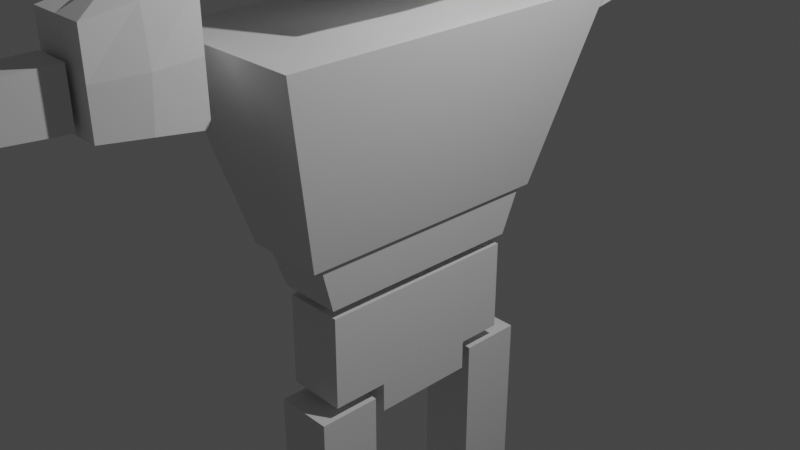 # Source: Character._RIGING_V3.blend  (saved by Blender 2.92.15; exported with 4.5.12 LTS)
import bpy
from mathutils import Matrix  # noqa: F401  (used for matrix-valued properties, if any)

bpy.ops.wm.read_factory_settings(use_empty=True)
scene = bpy.context.scene
scene.name = 'Scene'

# ---- collections
col_collection = bpy.data.collections.new('Collection'); scene.collection.children.link(col_collection)

# ---- materials (node trees are filled in below, after node groups)
mat_material = bpy.data.materials.new('Material')
mat_material.alpha_threshold = 0.0
mat_material.use_transparent_shadow = False
mat_material.line_color = (0.0, 0.0, 0.0, 1.0)

# ---- material node trees
mat_material.use_nodes = True; mat_material.node_tree.nodes.clear()
_N = mat_material.node_tree.nodes; _L = mat_material.node_tree.links
n0 = _N.new('ShaderNodeOutputMaterial'); n0.name = 'Material Output'; n0.location = (300, 300)
n1 = _N.new('ShaderNodeBsdfPrincipled'); n1.name = 'Principled BSDF'; n1.location = (10, 300)
n1.distribution = 'GGX'
n1.subsurface_method = 'BURLEY'
n1.inputs[2].default_value = 0.4
n1.inputs[3].default_value = 1.45
n1.inputs[27].default_value = (0.0, 0.0, 0.0, 1.0)
n1.inputs[28].default_value = 1.0
_L.new(n1.outputs[0], n0.inputs[0])
n0.is_active_output = True

# ---- world
world_world = bpy.data.worlds.new('World'); scene.world = world_world
world_world.use_nodes = True; world_world.node_tree.nodes.clear()
_N = world_world.node_tree.nodes; _L = world_world.node_tree.links
n0 = _N.new('ShaderNodeOutputWorld'); n0.name = 'World Output'; n0.location = (300, 300)
n1 = _N.new('ShaderNodeBackground'); n1.name = 'Background'; n1.location = (10, 300)
n1.inputs[0].default_value = (0.05088, 0.05088, 0.05088, 1.0)
_L.new(n1.outputs[0], n0.inputs[0])
n0.is_active_output = True
world_world.color = (0.05088, 0.05088, 0.05088)
world_world.use_sun_shadow = False
world_world.sun_shadow_jitter_overblur = 0.0

# ---- cameras
cam_camera = bpy.data.cameras.new('Camera')
cam_camera.clip_end = 100.0
cam_camera.ortho_scale = 7.314

# ---- lights
light_light = bpy.data.lights.new('Light', 'POINT')
light_light.transmission_factor = 0.0
light_light.energy = 1000.0
light_light.shadow_soft_size = 0.1
light_light.shadow_maximum_resolution = 0.006
light_light.use_absolute_resolution = True

# ---- meshes
me_cube = bpy.data.meshes.new('Cube')
me_cube.from_pydata([(0.7894, 0.9606, 0.7932), (1.35, 0.994, -0.8612), (-0.7894, 0.9606, 0.7932), (-1.35, 1.35, -1.0), (0.7894, 0.8489, 0.2068), (-0.7894, 0.8489, 0.2068), (-1.0, 1.0, 1.0), (1.0, 0.7183, 0.7106), (1.283, 0.9537, 0.0), (-1.283, 1.039, -0.1748), (-0.5552, 1.054, 0.6655), (0.5552, 1.054, 0.6655), (0.5552, 0.9824, 0.2913), (-0.5552, 0.9824, 0.2913), (-0.6982, 1.067, 0.7377), (0.6982, 1.067, 0.7377), (0.6982, 0.9686, 0.2191), (-0.6982, 0.9686, 0.2191), (-0.1092, 1.209, 0.5511), (0.1092, 1.209, 0.5511), (0.1069, 1.215, 0.5023), (-0.1069, 1.215, 0.5023), (-0.2123, 1.204, 0.5973), (0.2123, 1.204, 0.5973), (0.2022, 1.221, 0.456), (-0.2022, 1.221, 0.456), (-0.03564, 1.424, 0.5603), (0.03564, 1.424, 0.5603), (0.03487, 1.425, 0.5443), (-0.03487, 1.425, 0.5443), (0.7894, -0.9606, 0.7932), (1.35, -0.994, -0.8612), (-0.7894, -0.9606, 0.7932), (-1.35, -1.35, -1.0), (0.7894, -0.8489, 0.2068), (-0.7894, -0.8489, 0.2068), (-1.0, -1.0, 1.0), (1.0, -0.7183, 0.7106), (1.283, -0.9537, 0.0), (-1.283, -1.039, -0.1748), (-0.5552, -1.054, 0.6655), (0.5552, -1.054, 0.6655), (0.5552, -0.9824, 0.2913), (-0.5552, -0.9824, 0.2913), (-0.6982, -1.067, 0.7377), (0.6982, -1.067, 0.7377), (0.6982, -0.9686, 0.2191), (-0.6982, -0.9686, 0.2191), (-0.1092, -1.209, 0.5511), (0.1092, -1.209, 0.5511), (0.1069, -1.215, 0.5023), (-0.1069, -1.215, 0.5023), (-0.2123, -1.204, 0.5973), (0.2123, -1.204, 0.5973), (0.2022, -1.221, 0.456), (-0.2022, -1.221, 0.456), (-0.03564, -1.424, 0.5603), (0.03564, -1.424, 0.5603), (0.03487, -1.425, 0.5443), (-0.03487, -1.425, 0.5443), (-1.0, 0.0, -1.0), (1.0, 0.0, 0.8774), (-1.0, 0.0, 0.8936), (1.159, 0.0, -1.0), (1.163, 0.0, -0.3828), (-1.297, 0.0, 0.03407)], [], [(65, 62, 6, 9), (4, 5, 17, 16), (3, 9, 8, 1), (60, 65, 9, 3), (0, 2, 6, 7), (4, 0, 7, 8), (2, 5, 9, 6), (5, 4, 8, 9), (13, 10, 22, 25), (0, 4, 16, 15), (5, 2, 14, 17), (2, 0, 15, 14), (11, 10, 14, 15), (12, 11, 15, 16), (10, 13, 17, 14), (13, 12, 16, 17), (21, 18, 26, 29), (10, 11, 23, 22), (12, 13, 25, 24), (11, 12, 24, 23), (19, 18, 22, 23), (20, 19, 23, 24), (18, 21, 25, 22), (21, 20, 24, 25), (29, 26, 27, 28), (18, 19, 27, 26), (20, 21, 29, 28), (19, 20, 28, 27), (1, 8, 64, 63), (8, 7, 61, 64), (3, 1, 63, 60), (7, 6, 62, 61), (65, 39, 36, 62), (34, 46, 47, 35), (33, 31, 38, 39), (60, 33, 39, 65), (30, 37, 36, 32), (34, 38, 37, 30), (32, 36, 39, 35), (35, 39, 38, 34), (43, 55, 52, 40), (30, 45, 46, 34), (35, 47, 44, 32), (32, 44, 45, 30), (41, 45, 44, 40), (42, 46, 45, 41), (40, 44, 47, 43), (43, 47, 46, 42), (51, 59, 56, 48), (40, 52, 53, 41), (42, 54, 55, 43), (41, 53, 54, 42), (49, 53, 52, 48), (50, 54, 53, 49), (48, 52, 55, 51), (51, 55, 54, 50), (59, 58, 57, 56), (48, 56, 57, 49), (50, 58, 59, 51), (49, 57, 58, 50), (31, 63, 64, 38), (38, 64, 61, 37), (33, 60, 63, 31), (37, 61, 62, 36)])
_uv = me_cube.uv_layers.new(name='UVMap')
_uv.uv.foreach_set('vector', [0.5, 0.125, 0.625, 0.125, 0.625, 0.25, 0.5, 0.25, 0.5259, 0.4737, 0.5259, 0.2763, 0.5259, 0.2763, 0.5259, 0.4737, 0.375, 0.25, 0.5, 0.25, 0.5, 0.5, 0.375, 0.5, 0.375, 0.125, 0.5, 0.125, 0.5, 0.25, 0.375, 0.25, 0.5991, 0.4737, 0.5991, 0.2763, 0.625, 0.25, 0.625, 0.5, 0.5259, 0.4737, 0.5991, 0.4737, 0.625, 0.5, 0.5, 0.5, 0.5991, 0.2763, 0.5259, 0.2763, 0.5, 0.25, 0.625, 0.25, 0.5259, 0.2763, 0.5259, 0.4737, 0.5, 0.5, 0.5, 0.25, 0.5361, 0.2867, 0.5889, 0.2867, 0.5889, 0.2867, 0.5361, 0.2867, 0.5991, 0.4737, 0.5259, 0.4737, 0.5259, 0.4737, 0.5991, 0.4737, 0.5259, 0.2763, 0.5991, 0.2763, 0.5991, 0.2763, 0.5259, 0.2763, 0.5991, 0.2763, 0.5991, 0.4737, 0.5991, 0.4737, 0.5991, 0.2763, 0.5889, 0.4633, 0.5889, 0.2867, 0.5991, 0.2763, 0.5991, 0.4737, 0.5361, 0.4633, 0.5889, 0.4633, 0.5991, 0.4737, 0.5259, 0.4737, 0.5889, 0.2867, 0.5361, 0.2867, 0.5259, 0.2763, 0.5991, 0.2763, 0.5361, 0.2867, 0.5361, 0.4633, 0.5259, 0.4737, 0.5259, 0.2763, 0.5534, 0.3067, 0.5716, 0.3065, 0.5716, 0.3065, 0.5534, 0.3067, 0.5889, 0.2867, 0.5889, 0.4633, 0.5889, 0.4633, 0.5889, 0.2867, 0.5361, 0.4633, 0.5361, 0.2867, 0.5361, 0.2867, 0.5361, 0.4633, 0.5889, 0.4633, 0.5361, 0.4633, 0.5361, 0.4633, 0.5889, 0.4633, 0.5716, 0.4435, 0.5716, 0.3065, 0.5889, 0.2867, 0.5889, 0.4633, 0.5534, 0.4433, 0.5716, 0.4435, 0.5889, 0.4633, 0.5361, 0.4633, 0.5716, 0.3065, 0.5534, 0.3067, 0.5361, 0.2867, 0.5889, 0.2867, 0.5534, 0.3067, 0.5534, 0.4433, 0.5361, 0.4633, 0.5361, 0.2867, 0.5534, 0.3067, 0.5716, 0.3065, 0.5716, 0.4435, 0.5534, 0.4433, 0.5716, 0.3065, 0.5716, 0.4435, 0.5716, 0.4435, 0.5716, 0.3065, 0.5534, 0.4433, 0.5534, 0.3067, 0.5534, 0.3067, 0.5534, 0.4433, 0.5716, 0.4435, 0.5534, 0.4433, 0.5534, 0.4433, 0.5716, 0.4435, 0.375, 0.5, 0.5, 0.5, 0.5, 0.625, 0.375, 0.625, 0.5, 0.5, 0.625, 0.5, 0.625, 0.625, 0.5, 0.625, 0.125, 0.5, 0.375, 0.5, 0.375, 0.625, 0.125, 0.625, 0.625, 0.5, 0.875, 0.5, 0.875, 0.625, 0.625, 0.625, 0.5, 0.125, 0.5, 0.25, 0.625, 0.25, 0.625, 0.125, 0.5259, 0.4737, 0.5259, 0.4737, 0.5259, 0.2763, 0.5259, 0.2763, 0.375, 0.25, 0.375, 0.5, 0.5, 0.5, 0.5, 0.25, 0.375, 0.125, 0.375, 0.25, 0.5, 0.25, 0.5, 0.125, 0.5991, 0.4737, 0.625, 0.5, 0.625, 0.25, 0.5991, 0.2763, 0.5259, 0.4737, 0.5, 0.5, 0.625, 0.5, 0.5991, 0.4737, 0.5991, 0.2763, 0.625, 0.25, 0.5, 0.25, 0.5259, 0.2763, 0.5259, 0.2763, 0.5, 0.25, 0.5, 0.5, 0.5259, 0.4737, 0.5361, 0.2867, 0.5361, 0.2867, 0.5889, 0.2867, 0.5889, 0.2867, 0.5991, 0.4737, 0.5991, 0.4737, 0.5259, 0.4737, 0.5259, 0.4737, 0.5259, 0.2763, 0.5259, 0.2763, 0.5991, 0.2763, 0.5991, 0.2763, 0.5991, 0.2763, 0.5991, 0.2763, 0.5991, 0.4737, 0.5991, 0.4737, 0.5889, 0.4633, 0.5991, 0.4737, 0.5991, 0.2763, 0.5889, 0.2867, 0.5361, 0.4633, 0.5259, 0.4737, 0.5991, 0.4737, 0.5889, 0.4633, 0.5889, 0.2867, 0.5991, 0.2763, 0.5259, 0.2763, 0.5361, 0.2867, 0.5361, 0.2867, 0.5259, 0.2763, 0.5259, 0.4737, 0.5361, 0.4633, 0.5534, 0.3067, 0.5534, 0.3067, 0.5716, 0.3065, 0.5716, 0.3065, 0.5889, 0.2867, 0.5889, 0.2867, 0.5889, 0.4633, 0.5889, 0.4633, 0.5361, 0.4633, 0.5361, 0.4633, 0.5361, 0.2867, 0.5361, 0.2867, 0.5889, 0.4633, 0.5889, 0.4633, 0.5361, 0.4633, 0.5361, 0.4633, 0.5716, 0.4435, 0.5889, 0.4633, 0.5889, 0.2867, 0.5716, 0.3065, 0.5534, 0.4433, 0.5361, 0.4633, 0.5889, 0.4633, 0.5716, 0.4435, 0.5716, 0.3065, 0.5889, 0.2867, 0.5361, 0.2867, 0.5534, 0.3067, 0.5534, 0.3067, 0.5361, 0.2867, 0.5361, 0.4633, 0.5534, 0.4433, 0.5534, 0.3067, 0.5534, 0.4433, 0.5716, 0.4435, 0.5716, 0.3065, 0.5716, 0.3065, 0.5716, 0.3065, 0.5716, 0.4435, 0.5716, 0.4435, 0.5534, 0.4433, 0.5534, 0.4433, 0.5534, 0.3067, 0.5534, 0.3067, 0.5716, 0.4435, 0.5716, 0.4435, 0.5534, 0.4433, 0.5534, 0.4433, 0.375, 0.5, 0.375, 0.625, 0.5, 0.625, 0.5, 0.5, 0.5, 0.5, 0.5, 0.625, 0.625, 0.625, 0.625, 0.5, 0.125, 0.5, 0.125, 0.625, 0.375, 0.625, 0.375, 0.5, 0.625, 0.5, 0.625, 0.625, 0.875, 0.625, 0.875, 0.5])
me_cube.materials.append(mat_material)
me_cube.use_remesh_preserve_volume = False
me_cube.use_remesh_preserve_attributes = False
me_cube.use_mirror_vertex_groups = False
me_cube.update()
me_cube_001 = bpy.data.meshes.new('Cube.001')
me_cube_001.from_pydata([(1.455, 1.0, 1.0), (0.6754, 0.6754, -0.3426), (1.455, -1.0, 1.0), (0.6754, -0.6754, -0.3426), (-1.6, 1.0, 1.0), (-0.6754, 0.6754, -0.3426), (-1.6, -1.0, 1.0), (-0.6754, -0.6754, -0.3426), (-0.7309, 0.7309, -0.3426), (-0.7309, -0.7309, -0.3426), (0.7309, 0.7309, -0.3426), (0.7309, -0.7309, -0.3426), (-0.5933, 0.5933, -0.6781), (-0.5933, -0.5933, -0.6781), (0.5933, 0.5933, -0.6781), (0.5933, -0.5933, -0.6781)], [], [(0, 4, 6, 2), (11, 2, 6, 9), (9, 6, 4, 8), (3, 7, 13, 15), (10, 0, 2, 11), (8, 4, 0, 10), (5, 7, 9, 8), (1, 5, 8, 10), (7, 3, 11, 9), (3, 1, 10, 11), (12, 14, 15, 13), (7, 5, 12, 13), (1, 3, 15, 14), (5, 1, 14, 12)])
_uv = me_cube_001.uv_layers.new(name='UVMap')
_uv.uv.foreach_set('vector', [0.625, 0.5, 0.875, 0.5, 0.875, 0.75, 0.625, 0.75, 0.375, 0.75, 0.625, 0.75, 0.625, 1.0, 0.375, 1.0, 0.375, 0.0, 0.625, 0.0, 0.625, 0.25, 0.375, 0.25, 0.3655, 0.7405, 0.1345, 0.7405, 0.1345, 0.7405, 0.3655, 0.7405, 0.375, 0.5, 0.625, 0.5, 0.625, 0.75, 0.375, 0.75, 0.375, 0.25, 0.625, 0.25, 0.625, 0.5, 0.375, 0.5, 0.1345, 0.5095, 0.1345, 0.7405, 0.125, 0.75, 0.125, 0.5, 0.3655, 0.5095, 0.1345, 0.5095, 0.125, 0.5, 0.375, 0.5, 0.1345, 0.7405, 0.3655, 0.7405, 0.375, 0.75, 0.125, 0.75, 0.3655, 0.7405, 0.3655, 0.5095, 0.375, 0.5, 0.375, 0.75, 0.1345, 0.5095, 0.3655, 0.5095, 0.3655, 0.7405, 0.1345, 0.7405, 0.1345, 0.7405, 0.1345, 0.5095, 0.1345, 0.5095, 0.1345, 0.7405, 0.3655, 0.5095, 0.3655, 0.7405, 0.3655, 0.7405, 0.3655, 0.5095, 0.1345, 0.5095, 0.3655, 0.5095, 0.3655, 0.5095, 0.1345, 0.5095])
me_cube_001.materials.append(mat_material)
me_cube_001.use_remesh_preserve_volume = False
me_cube_001.use_remesh_preserve_attributes = False
me_cube_001.use_mirror_vertex_groups = False
me_cube_001.update()
me_cube_002 = bpy.data.meshes.new('Cube.002')
me_cube_002.from_pydata([(1.0, 1.0, 1.0), (1.0, 1.0, -1.0), (1.0, -1.0, 1.0), (1.0, -1.0, -1.0), (-1.0, 1.0, 1.0), (-1.0, 1.0, -1.0), (-1.0, -1.0, 1.0), (-1.0, -1.0, -1.0), (-1.0, -0.4586, -1.0), (1.0, -0.4586, 1.0), (-1.0, -0.4586, 1.0), (1.0, -0.4586, -1.0), (-1.0, 0.5583, 1.0), (1.0, 0.5583, -1.0), (-1.0, 0.5583, -1.0), (1.0, 0.5583, 1.0), (-1.0, 0.5583, -1.648), (-1.0, -0.4586, -1.648), (1.0, -0.4586, -1.648), (1.0, 0.5583, -1.648)], [], [(9, 10, 6, 2), (3, 2, 6, 7), (14, 12, 4, 5), (8, 11, 3, 7), (11, 9, 2, 3), (5, 4, 0, 1), (13, 15, 9, 11), (14, 13, 19, 16), (7, 6, 10, 8), (15, 12, 10, 9), (0, 4, 12, 15), (5, 1, 13, 14), (1, 0, 15, 13), (8, 10, 12, 14), (16, 19, 18, 17), (8, 14, 16, 17), (13, 11, 18, 19), (11, 8, 17, 18)])
_uv = me_cube_002.uv_layers.new(name='UVMap')
_uv.uv.foreach_set('vector', [0.625, 0.6823, 0.875, 0.6823, 0.875, 0.75, 0.625, 0.75, 0.375, 0.75, 0.625, 0.75, 0.625, 1.0, 0.375, 1.0, 0.375, 0.1948, 0.625, 0.1948, 0.625, 0.25, 0.375, 0.25, 0.125, 0.6823, 0.375, 0.6823, 0.375, 0.75, 0.125, 0.75, 0.375, 0.6823, 0.625, 0.6823, 0.625, 0.75, 0.375, 0.75, 0.375, 0.25, 0.625, 0.25, 0.625, 0.5, 0.375, 0.5, 0.375, 0.5552, 0.625, 0.5552, 0.625, 0.6823, 0.375, 0.6823, 0.125, 0.5552, 0.375, 0.5552, 0.375, 0.5552, 0.125, 0.5552, 0.375, 0.0, 0.625, 0.0, 0.625, 0.06767, 0.375, 0.06767, 0.625, 0.5552, 0.875, 0.5552, 0.875, 0.6823, 0.625, 0.6823, 0.625, 0.5, 0.875, 0.5, 0.875, 0.5552, 0.625, 0.5552, 0.125, 0.5, 0.375, 0.5, 0.375, 0.5552, 0.125, 0.5552, 0.375, 0.5, 0.625, 0.5, 0.625, 0.5552, 0.375, 0.5552, 0.375, 0.06767, 0.625, 0.06767, 0.625, 0.1948, 0.375, 0.1948, 0.125, 0.5552, 0.375, 0.5552, 0.375, 0.6823, 0.125, 0.6823, 0.375, 0.06767, 0.375, 0.1948, 0.375, 0.1948, 0.375, 0.06767, 0.375, 0.5552, 0.375, 0.6823, 0.375, 0.6823, 0.375, 0.5552, 0.375, 0.6823, 0.125, 0.6823, 0.125, 0.6823, 0.375, 0.6823])
me_cube_002.materials.append(mat_material)
me_cube_002.use_remesh_preserve_volume = False
me_cube_002.use_remesh_preserve_attributes = False
me_cube_002.use_mirror_vertex_groups = False
me_cube_002.update()
me_cube_003 = bpy.data.meshes.new('Cube.003')
me_cube_003.from_pydata([(-1.0, -1.0, -1.0), (-1.0, -1.0, 1.0), (-1.0, 1.0, -1.0), (-1.0, 1.0, 1.0), (1.0, -1.0, -1.0), (1.0, -1.0, 1.0), (1.0, 1.0, -1.0), (1.0, 1.0, 1.0), (-2.476, 1.134, -2.496), (-3.301, -1.63, -2.496), (0.1588, 1.134, -2.496), (0.1588, -1.666, -2.496), (-2.476, 1.134, -3.096), (-3.301, -1.63, -3.096), (2.903, 1.134, -3.096), (2.903, -1.666, -3.096)], [], [(0, 1, 3, 2), (2, 3, 7, 6), (6, 7, 5, 4), (4, 5, 1, 0), (4, 0, 9, 11), (7, 3, 1, 5), (9, 8, 12, 13), (2, 6, 10, 8), (0, 2, 8, 9), (6, 4, 11, 10), (12, 14, 15, 13), (11, 9, 13, 15), (8, 10, 14, 12), (10, 11, 15, 14)])
_uv = me_cube_003.uv_layers.new(name='UVMap')
_uv.uv.foreach_set('vector', [0.375, 0.0, 0.625, 0.0, 0.625, 0.25, 0.375, 0.25, 0.375, 0.25, 0.625, 0.25, 0.625, 0.5, 0.375, 0.5, 0.375, 0.5, 0.625, 0.5, 0.625, 0.75, 0.375, 0.75, 0.375, 0.75, 0.625, 0.75, 0.625, 1.0, 0.375, 1.0, 0.375, 0.75, 0.375, 1.0, 0.375, 1.0, 0.375, 0.75, 0.625, 0.5, 0.875, 0.5, 0.875, 0.75, 0.625, 0.75, 0.375, 0.0, 0.375, 0.25, 0.375, 0.25, 0.375, 0.0, 0.375, 0.25, 0.375, 0.5, 0.375, 0.5, 0.375, 0.25, 0.375, 0.0, 0.375, 0.25, 0.375, 0.25, 0.375, 0.0, 0.375, 0.5, 0.375, 0.75, 0.375, 0.75, 0.375, 0.5, 0.125, 0.5, 0.375, 0.5, 0.375, 0.75, 0.125, 0.75, 0.375, 0.75, 0.375, 1.0, 0.375, 1.0, 0.375, 0.75, 0.375, 0.25, 0.375, 0.5, 0.375, 0.5, 0.375, 0.25, 0.375, 0.5, 0.375, 0.75, 0.375, 0.75, 0.375, 0.5])
me_cube_003.use_remesh_fix_poles = True
me_cube_003.use_remesh_preserve_attributes = False
me_cube_003.use_mirror_vertex_groups = False
me_cube_003.update()
me_cube_005 = bpy.data.meshes.new('Cube.005')
me_cube_005.from_pydata([(1.005, 1.002, 0.6289), (0.8627, 0.7729, -0.6403), (1.005, -0.998, 0.6289), (0.8627, -0.7689, -0.6403), (-0.9949, 1.002, 0.6289), (-0.8525, 0.7729, -0.6403), (-0.9949, -0.998, 0.6289), (-0.8525, -0.7689, -0.6403), (-0.8525, 0.001961, -0.6403), (1.005, 0.001961, 0.6289), (-0.9949, 0.001961, 0.6289), (0.8627, 0.001961, -0.6403), (0.005086, 0.7729, -0.6403), (0.005086, -0.998, 0.6289), (0.005086, -0.7689, -0.6403), (0.005086, 1.002, 0.6289), (0.005086, 0.001961, -0.6403), (-0.1211, 0.0001371, 0.7768), (0.9339, 0.8874, -0.00569), (-0.9237, -0.8835, -0.00569), (0.9339, -0.8835, -0.00569), (-0.9237, 0.8874, -0.00569), (1.096, 0.001961, -0.00569), (-1.092, 0.001961, -0.00569), (0.005086, 1.021, -0.00569), (0.005086, -1.067, -0.00569)], [], [(17, 10, 6, 13), (25, 13, 6, 19), (23, 10, 4, 21), (16, 11, 3, 14), (22, 9, 2, 20), (24, 15, 0, 18), (18, 0, 9, 22), (12, 1, 11, 16), (19, 6, 10, 23), (15, 4, 10, 17), (0, 15, 17, 9), (5, 12, 16, 8), (21, 4, 15, 24), (8, 16, 14, 7), (20, 2, 13, 25), (9, 17, 13, 2), (3, 20, 25, 14), (5, 21, 24, 12), (7, 19, 23, 8), (1, 18, 22, 11), (12, 24, 18, 1), (11, 22, 20, 3), (8, 23, 21, 5), (14, 25, 19, 7)])
_uv = me_cube_005.uv_layers.new(name='UVMap')
_uv.uv.foreach_set('vector', [0.75, 0.625, 0.875, 0.625, 0.875, 0.75, 0.75, 0.75, 0.5, 0.875, 0.625, 0.875, 0.625, 1.0, 0.5, 1.0, 0.5, 0.125, 0.625, 0.125, 0.625, 0.25, 0.5, 0.25, 0.25, 0.625, 0.375, 0.625, 0.375, 0.75, 0.25, 0.75, 0.5, 0.625, 0.625, 0.625, 0.625, 0.75, 0.5, 0.75, 0.5, 0.375, 0.625, 0.375, 0.625, 0.5, 0.5, 0.5, 0.5, 0.5, 0.625, 0.5, 0.625, 0.625, 0.5, 0.625, 0.25, 0.5, 0.375, 0.5, 0.375, 0.625, 0.25, 0.625, 0.5, 0.0, 0.625, 0.0, 0.625, 0.125, 0.5, 0.125, 0.75, 0.5, 0.875, 0.5, 0.875, 0.625, 0.75, 0.625, 0.625, 0.5, 0.75, 0.5, 0.75, 0.625, 0.625, 0.625, 0.125, 0.5, 0.25, 0.5, 0.25, 0.625, 0.125, 0.625, 0.5, 0.25, 0.625, 0.25, 0.625, 0.375, 0.5, 0.375, 0.125, 0.625, 0.25, 0.625, 0.25, 0.75, 0.125, 0.75, 0.5, 0.75, 0.625, 0.75, 0.625, 0.875, 0.5, 0.875, 0.625, 0.625, 0.75, 0.625, 0.75, 0.75, 0.625, 0.75, 0.375, 0.75, 0.5, 0.75, 0.5, 0.875, 0.375, 0.875, 0.375, 0.25, 0.5, 0.25, 0.5, 0.375, 0.375, 0.375, 0.375, 0.0, 0.5, 0.0, 0.5, 0.125, 0.375, 0.125, 0.375, 0.5, 0.5, 0.5, 0.5, 0.625, 0.375, 0.625, 0.375, 0.375, 0.5, 0.375, 0.5, 0.5, 0.375, 0.5, 0.375, 0.625, 0.5, 0.625, 0.5, 0.75, 0.375, 0.75, 0.375, 0.125, 0.5, 0.125, 0.5, 0.25, 0.375, 0.25, 0.375, 0.875, 0.5, 0.875, 0.5, 1.0, 0.375, 1.0])
me_cube_005.materials.append(mat_material)
me_cube_005.use_remesh_preserve_volume = False
me_cube_005.use_remesh_preserve_attributes = False
me_cube_005.use_mirror_vertex_groups = False
me_cube_005.update()
me_cube_006 = bpy.data.meshes.new('Cube.006')
me_cube_006.from_pydata([(1.02, 0.9846, 1.714), (1.92, 1.359, -0.1851), (1.02, -1.015, 1.714), (1.92, -1.652, -0.1851), (-0.9804, 0.9846, 1.714), (-2.044, 1.359, -0.1851), (-0.9804, -1.015, 1.714), (-1.436, -1.207, -0.2857), (-0.06204, 0.8362, 0.7143), (-1.765, -0.8671, 0.7143), (-0.06204, -0.8671, 0.7143), (-0.832, 0.8362, 0.7143), (-0.8844, 0.6952, -0.4215), (-0.8844, -0.7886, -0.4215), (1.205, 0.8161, -0.3613), (1.205, -1.109, -0.3613), (-1.387, 0.8605, -0.6036), (-0.9295, -0.8228, -0.6083), (1.263, 0.8605, -0.6036), (1.263, -1.153, -0.6036), (-0.06171, 1.359, -0.1851), (0.01957, -1.015, 1.714), (0.0921, -1.207, -0.2857), (0.01957, 0.9846, 1.714), (-0.447, 0.8362, 0.7143), (-0.9137, -0.8671, 0.7143), (-0.06171, 0.8161, -0.3613), (0.0921, -0.7886, -0.4215), (-0.06171, 0.8605, -0.6036), (0.0921, -0.8228, -0.6083), (-1.436, -0.04667, -0.2857), (1.02, -0.01545, 1.714), (-0.9804, -0.01545, 1.714), (1.92, -0.1463, -0.1851), (-0.06204, -0.01545, 0.7143), (-1.299, -0.01545, 0.7143), (-0.8844, -0.04667, -0.4215), (1.205, -0.1463, -0.3613), (-0.9295, -0.04667, -0.6083), (1.263, -0.1463, -0.6036), (0.0921, -0.04667, -0.6083), (0.01957, -0.01545, 1.714), (-1.305, 0.3075, -1.26), (-0.866, -0.4247, -1.114), (0.0921, -0.4247, -1.114), (1.181, -0.6367, -1.26), (-0.06171, 0.3075, -1.26), (1.181, 0.3075, -1.26), (1.055, 0.1513, -0.8932), (1.055, 0.8408, -0.8932), (0.1471, 0.8408, -0.8932), (0.2531, 0.1827, -0.8316)], [], [(41, 32, 6, 21), (25, 21, 6, 9), (35, 32, 4, 11), (30, 5, 12, 36), (34, 31, 2, 10), (24, 23, 0, 8), (20, 24, 8, 1), (33, 34, 10, 3), (30, 35, 11, 5), (22, 25, 9, 7), (27, 13, 17, 29), (33, 3, 15, 37), (20, 1, 14, 26), (22, 7, 13, 27), (29, 17, 43, 44), (36, 12, 16, 38), (37, 15, 19, 39), (26, 14, 18, 28), (12, 26, 28, 16), (38, 40, 46, 42), (3, 22, 27, 15), (5, 20, 26, 12), (15, 27, 29, 19), (3, 10, 25, 22), (5, 11, 24, 20), (11, 4, 23, 24), (10, 2, 21, 25), (31, 41, 21, 2), (0, 23, 41, 31), (16, 28, 40, 38), (14, 37, 39, 18), (13, 36, 38, 17), (18, 39, 48, 49), (1, 33, 37, 14), (7, 9, 35, 30), (1, 8, 34, 33), (8, 0, 31, 34), (7, 30, 36, 13), (9, 6, 32, 35), (23, 4, 32, 41), (46, 47, 45, 44), (42, 46, 44, 43), (39, 19, 45, 47), (19, 29, 44, 45), (40, 39, 47, 46), (17, 38, 42, 43), (50, 49, 48, 51), (39, 40, 51, 48), (28, 18, 49, 50), (40, 28, 50, 51)])
_uv = me_cube_006.uv_layers.new(name='UVMap')
_uv.uv.foreach_set('vector', [0.75, 0.625, 0.875, 0.625, 0.875, 0.75, 0.75, 0.75, 0.5, 0.875, 0.625, 0.875, 0.625, 1.0, 0.5, 1.0, 0.5, 0.125, 0.625, 0.125, 0.625, 0.25, 0.5, 0.25, 0.375, 0.125, 0.375, 0.25, 0.375, 0.25, 0.375, 0.125, 0.5, 0.625, 0.625, 0.625, 0.625, 0.75, 0.5, 0.75, 0.5, 0.375, 0.625, 0.375, 0.625, 0.5, 0.5, 0.5, 0.375, 0.375, 0.5, 0.375, 0.5, 0.5, 0.375, 0.5, 0.375, 0.625, 0.5, 0.625, 0.5, 0.75, 0.375, 0.75, 0.375, 0.125, 0.5, 0.125, 0.5, 0.25, 0.375, 0.25, 0.375, 0.875, 0.5, 0.875, 0.5, 1.0, 0.375, 1.0, 0.375, 0.875, 0.375, 1.0, 0.375, 1.0, 0.375, 0.875, 0.375, 0.625, 0.375, 0.75, 0.375, 0.75, 0.375, 0.625, 0.375, 0.375, 0.375, 0.5, 0.375, 0.5, 0.375, 0.375, 0.375, 0.875, 0.375, 1.0, 0.375, 1.0, 0.375, 0.875, 0.375, 0.875, 0.375, 1.0, 0.375, 1.0, 0.375, 0.875, 0.375, 0.125, 0.375, 0.25, 0.375, 0.25, 0.375, 0.125, 0.375, 0.625, 0.375, 0.75, 0.375, 0.75, 0.375, 0.625, 0.375, 0.375, 0.375, 0.5, 0.375, 0.5, 0.375, 0.375, 0.375, 0.25, 0.375, 0.375, 0.375, 0.375, 0.375, 0.25, 0.125, 0.625, 0.25, 0.625, 0.25, 0.625, 0.125, 0.625, 0.375, 0.75, 0.375, 0.875, 0.375, 0.875, 0.375, 0.75, 0.375, 0.25, 0.375, 0.375, 0.375, 0.375, 0.375, 0.25, 0.375, 0.75, 0.375, 0.875, 0.375, 0.875, 0.375, 0.75, 0.375, 0.75, 0.5, 0.75, 0.5, 0.875, 0.375, 0.875, 0.375, 0.25, 0.5, 0.25, 0.5, 0.375, 0.375, 0.375, 0.5, 0.25, 0.625, 0.25, 0.625, 0.375, 0.5, 0.375, 0.5, 0.75, 0.625, 0.75, 0.625, 0.875, 0.5, 0.875, 0.625, 0.625, 0.75, 0.625, 0.75, 0.75, 0.625, 0.75, 0.625, 0.5, 0.75, 0.5, 0.75, 0.625, 0.625, 0.625, 0.125, 0.5, 0.25, 0.5, 0.25, 0.625, 0.125, 0.625, 0.375, 0.5, 0.375, 0.625, 0.375, 0.625, 0.375, 0.5, 0.375, 0.0, 0.375, 0.125, 0.375, 0.125, 0.375, 0.0, 0.375, 0.5, 0.375, 0.625, 0.375, 0.625, 0.375, 0.5, 0.375, 0.5, 0.375, 0.625, 0.375, 0.625, 0.375, 0.5, 0.375, 0.0, 0.5, 0.0, 0.5, 0.125, 0.375, 0.125, 0.375, 0.5, 0.5, 0.5, 0.5, 0.625, 0.375, 0.625, 0.5, 0.5, 0.625, 0.5, 0.625, 0.625, 0.5, 0.625, 0.375, 0.0, 0.375, 0.125, 0.375, 0.125, 0.375, 0.0, 0.5, 0.0, 0.625, 0.0, 0.625, 0.125, 0.5, 0.125, 0.75, 0.5, 0.875, 0.5, 0.875, 0.625, 0.75, 0.625, 0.25, 0.625, 0.375, 0.625, 0.375, 0.75, 0.25, 0.75, 0.125, 0.625, 0.25, 0.625, 0.25, 0.75, 0.125, 0.75, 0.375, 0.625, 0.375, 0.75, 0.375, 0.75, 0.375, 0.625, 0.375, 0.75, 0.375, 0.875, 0.375, 0.875, 0.375, 0.75, 0.25, 0.625, 0.375, 0.625, 0.375, 0.625, 0.25, 0.625, 0.375, 0.0, 0.375, 0.125, 0.375, 0.125, 0.375, 0.0, 0.25, 0.5, 0.375, 0.5, 0.375, 0.625, 0.25, 0.625, 0.375, 0.625, 0.25, 0.625, 0.25, 0.625, 0.375, 0.625, 0.375, 0.375, 0.375, 0.5, 0.375, 0.5, 0.375, 0.375, 0.25, 0.625, 0.25, 0.5, 0.25, 0.5, 0.25, 0.625])
me_cube_006.materials.append(mat_material)
me_cube_006.use_remesh_preserve_volume = False
me_cube_006.use_remesh_preserve_attributes = False
me_cube_006.use_mirror_vertex_groups = False
me_cube_006.update()
me_cube_007 = bpy.data.meshes.new('Cube.007')
me_cube_007.from_pydata([(0.2045, -0.2729, 2.154), (0.3851, -0.3768, -0.2326), (0.2045, 0.2815, 2.154), (0.3851, 0.4579, -0.2326), (-0.1966, -0.2729, 2.154), (-0.4099, -0.3768, -0.2326), (-0.1966, 0.2815, 2.154), (-0.288, 0.3347, -0.359), (-0.01244, -0.2318, 0.8976), (-0.354, 0.2403, 0.8976), (-0.01244, 0.2403, 0.8976), (-0.1669, -0.2318, 0.8976), (-0.1774, -0.1927, -0.5297), (-0.1774, 0.2186, -0.5297), (0.2417, -0.2262, -0.4541), (0.2417, 0.3073, -0.4541), (-0.2782, -0.2385, -0.7585), (-0.1864, 0.2281, -0.7644), (0.2534, -0.2385, -0.7585), (0.2534, 0.3196, -0.7585), (-0.01238, -0.3768, -0.2326), (0.003924, 0.2815, 2.154), (0.01847, 0.3347, -0.359), (0.003924, -0.2729, 2.154), (-0.08966, -0.2318, 0.8976), (-0.1832, 0.2403, 0.8976), (-0.01238, -0.2262, -0.4541), (0.01847, 0.2186, -0.5297), (-0.01238, -0.2385, -0.7585), (0.01847, 0.2281, -0.7644), (-0.288, 0.01294, -0.359), (0.2045, 0.004281, 2.154), (-0.1966, 0.004281, 2.154), (0.3851, 0.04054, -0.2326), (-0.01244, 0.004281, 0.8976), (-0.2605, 0.004281, 0.8976), (-0.1774, 0.01294, -0.5297), (0.2417, 0.04054, -0.4541), (-0.1864, 0.01294, -0.7644), (0.2534, 0.04054, -0.7585), (0.01847, 0.01294, -0.7644), (0.003924, 0.004281, 2.154), (-0.2616, -0.08525, -1.583), (-0.1737, 0.1177, -1.4), (0.01847, 0.1177, -1.4), (0.2369, 0.1765, -1.583), (-0.01238, -0.08525, -1.583), (0.2369, -0.08525, -1.583), (0.2115, -0.04193, -1.122), (0.2115, -0.2331, -1.122), (0.0295, -0.2331, -1.122), (0.05075, -0.05064, -1.045)], [], [(41, 32, 6, 21), (25, 21, 6, 9), (35, 32, 4, 11), (30, 5, 12, 36), (34, 31, 2, 10), (24, 23, 0, 8), (20, 24, 8, 1), (33, 34, 10, 3), (30, 35, 11, 5), (22, 25, 9, 7), (27, 13, 17, 29), (33, 3, 15, 37), (20, 1, 14, 26), (22, 7, 13, 27), (29, 17, 43, 44), (36, 12, 16, 38), (37, 15, 19, 39), (26, 14, 18, 28), (12, 26, 28, 16), (38, 40, 46, 42), (3, 22, 27, 15), (5, 20, 26, 12), (15, 27, 29, 19), (3, 10, 25, 22), (5, 11, 24, 20), (11, 4, 23, 24), (10, 2, 21, 25), (31, 41, 21, 2), (0, 23, 41, 31), (16, 28, 40, 38), (14, 37, 39, 18), (13, 36, 38, 17), (18, 39, 48, 49), (1, 33, 37, 14), (7, 9, 35, 30), (1, 8, 34, 33), (8, 0, 31, 34), (7, 30, 36, 13), (9, 6, 32, 35), (23, 4, 32, 41), (46, 47, 45, 44), (42, 46, 44, 43), (39, 19, 45, 47), (19, 29, 44, 45), (40, 39, 47, 46), (17, 38, 42, 43), (50, 49, 48, 51), (39, 40, 51, 48), (28, 18, 49, 50), (40, 28, 50, 51)])
_uv = me_cube_007.uv_layers.new(name='UVMap')
_uv.uv.foreach_set('vector', [0.75, 0.625, 0.875, 0.625, 0.875, 0.75, 0.75, 0.75, 0.5, 0.875, 0.625, 0.875, 0.625, 1.0, 0.5, 1.0, 0.5, 0.125, 0.625, 0.125, 0.625, 0.25, 0.5, 0.25, 0.375, 0.125, 0.375, 0.25, 0.375, 0.25, 0.375, 0.125, 0.5, 0.625, 0.625, 0.625, 0.625, 0.75, 0.5, 0.75, 0.5, 0.375, 0.625, 0.375, 0.625, 0.5, 0.5, 0.5, 0.375, 0.375, 0.5, 0.375, 0.5, 0.5, 0.375, 0.5, 0.375, 0.625, 0.5, 0.625, 0.5, 0.75, 0.375, 0.75, 0.375, 0.125, 0.5, 0.125, 0.5, 0.25, 0.375, 0.25, 0.375, 0.875, 0.5, 0.875, 0.5, 1.0, 0.375, 1.0, 0.375, 0.875, 0.375, 1.0, 0.375, 1.0, 0.375, 0.875, 0.375, 0.625, 0.375, 0.75, 0.375, 0.75, 0.375, 0.625, 0.375, 0.375, 0.375, 0.5, 0.375, 0.5, 0.375, 0.375, 0.375, 0.875, 0.375, 1.0, 0.375, 1.0, 0.375, 0.875, 0.375, 0.875, 0.375, 1.0, 0.375, 1.0, 0.375, 0.875, 0.375, 0.125, 0.375, 0.25, 0.375, 0.25, 0.375, 0.125, 0.375, 0.625, 0.375, 0.75, 0.375, 0.75, 0.375, 0.625, 0.375, 0.375, 0.375, 0.5, 0.375, 0.5, 0.375, 0.375, 0.375, 0.25, 0.375, 0.375, 0.375, 0.375, 0.375, 0.25, 0.125, 0.625, 0.25, 0.625, 0.25, 0.625, 0.125, 0.625, 0.375, 0.75, 0.375, 0.875, 0.375, 0.875, 0.375, 0.75, 0.375, 0.25, 0.375, 0.375, 0.375, 0.375, 0.375, 0.25, 0.375, 0.75, 0.375, 0.875, 0.375, 0.875, 0.375, 0.75, 0.375, 0.75, 0.5, 0.75, 0.5, 0.875, 0.375, 0.875, 0.375, 0.25, 0.5, 0.25, 0.5, 0.375, 0.375, 0.375, 0.5, 0.25, 0.625, 0.25, 0.625, 0.375, 0.5, 0.375, 0.5, 0.75, 0.625, 0.75, 0.625, 0.875, 0.5, 0.875, 0.625, 0.625, 0.75, 0.625, 0.75, 0.75, 0.625, 0.75, 0.625, 0.5, 0.75, 0.5, 0.75, 0.625, 0.625, 0.625, 0.125, 0.5, 0.25, 0.5, 0.25, 0.625, 0.125, 0.625, 0.375, 0.5, 0.375, 0.625, 0.375, 0.625, 0.375, 0.5, 0.375, 0.0, 0.375, 0.125, 0.375, 0.125, 0.375, 0.0, 0.375, 0.5, 0.375, 0.625, 0.375, 0.625, 0.375, 0.5, 0.375, 0.5, 0.375, 0.625, 0.375, 0.625, 0.375, 0.5, 0.375, 0.0, 0.5, 0.0, 0.5, 0.125, 0.375, 0.125, 0.375, 0.5, 0.5, 0.5, 0.5, 0.625, 0.375, 0.625, 0.5, 0.5, 0.625, 0.5, 0.625, 0.625, 0.5, 0.625, 0.375, 0.0, 0.375, 0.125, 0.375, 0.125, 0.375, 0.0, 0.5, 0.0, 0.625, 0.0, 0.625, 0.125, 0.5, 0.125, 0.75, 0.5, 0.875, 0.5, 0.875, 0.625, 0.75, 0.625, 0.25, 0.625, 0.375, 0.625, 0.375, 0.75, 0.25, 0.75, 0.125, 0.625, 0.25, 0.625, 0.25, 0.75, 0.125, 0.75, 0.375, 0.625, 0.375, 0.75, 0.375, 0.75, 0.375, 0.625, 0.375, 0.75, 0.375, 0.875, 0.375, 0.875, 0.375, 0.75, 0.25, 0.625, 0.375, 0.625, 0.375, 0.625, 0.25, 0.625, 0.375, 0.0, 0.375, 0.125, 0.375, 0.125, 0.375, 0.0, 0.25, 0.5, 0.375, 0.5, 0.375, 0.625, 0.25, 0.625, 0.375, 0.625, 0.25, 0.625, 0.25, 0.625, 0.375, 0.625, 0.375, 0.375, 0.375, 0.5, 0.375, 0.5, 0.375, 0.375, 0.25, 0.625, 0.25, 0.5, 0.25, 0.5, 0.25, 0.625])
me_cube_007.materials.append(mat_material)
me_cube_007.use_remesh_preserve_volume = False
me_cube_007.use_remesh_preserve_attributes = False
me_cube_007.use_mirror_vertex_groups = False
me_cube_007.update()
me_cube_008 = bpy.data.meshes.new('Cube.008')
me_cube_008.from_pydata([(1.005, 1.002, 0.6289), (0.8627, 0.7729, -0.6403), (1.005, -0.998, 0.6289), (0.8627, -0.7689, -0.6403), (-0.9949, 1.002, 0.6289), (-0.8525, 0.7729, -0.6403), (-0.9949, -0.998, 0.6289), (-0.8525, -0.7689, -0.6403), (-0.8525, 0.001959, -0.6403), (1.005, 0.001959, 0.6289), (-0.9949, 0.001959, 0.6289), (0.8627, 0.001959, -0.6403), (0.005086, 0.7729, -0.6403), (0.005086, -0.998, 0.6289), (0.005086, -0.7689, -0.6403), (0.005086, 1.002, 0.6289), (0.005086, 0.001959, -0.6403), (-0.1211, 0.0001352, 0.7768), (0.9339, 0.8874, -0.00569), (-0.9237, -0.8835, -0.00569), (0.9339, -0.8835, -0.00569), (-0.9237, 0.8874, -0.00569), (1.096, 0.001959, -0.00569), (-1.092, 0.001959, -0.00569), (0.005086, 1.021, -0.00569), (0.005086, -1.067, -0.00569)], [], [(17, 10, 6, 13), (25, 13, 6, 19), (23, 10, 4, 21), (16, 11, 3, 14), (22, 9, 2, 20), (24, 15, 0, 18), (18, 0, 9, 22), (12, 1, 11, 16), (19, 6, 10, 23), (15, 4, 10, 17), (0, 15, 17, 9), (5, 12, 16, 8), (21, 4, 15, 24), (8, 16, 14, 7), (20, 2, 13, 25), (9, 17, 13, 2), (3, 20, 25, 14), (5, 21, 24, 12), (7, 19, 23, 8), (1, 18, 22, 11), (12, 24, 18, 1), (11, 22, 20, 3), (8, 23, 21, 5), (14, 25, 19, 7)])
_uv = me_cube_008.uv_layers.new(name='UVMap')
_uv.uv.foreach_set('vector', [0.75, 0.625, 0.875, 0.625, 0.875, 0.75, 0.75, 0.75, 0.5, 0.875, 0.625, 0.875, 0.625, 1.0, 0.5, 1.0, 0.5, 0.125, 0.625, 0.125, 0.625, 0.25, 0.5, 0.25, 0.25, 0.625, 0.375, 0.625, 0.375, 0.75, 0.25, 0.75, 0.5, 0.625, 0.625, 0.625, 0.625, 0.75, 0.5, 0.75, 0.5, 0.375, 0.625, 0.375, 0.625, 0.5, 0.5, 0.5, 0.5, 0.5, 0.625, 0.5, 0.625, 0.625, 0.5, 0.625, 0.25, 0.5, 0.375, 0.5, 0.375, 0.625, 0.25, 0.625, 0.5, 0.0, 0.625, 0.0, 0.625, 0.125, 0.5, 0.125, 0.75, 0.5, 0.875, 0.5, 0.875, 0.625, 0.75, 0.625, 0.625, 0.5, 0.75, 0.5, 0.75, 0.625, 0.625, 0.625, 0.125, 0.5, 0.25, 0.5, 0.25, 0.625, 0.125, 0.625, 0.5, 0.25, 0.625, 0.25, 0.625, 0.375, 0.5, 0.375, 0.125, 0.625, 0.25, 0.625, 0.25, 0.75, 0.125, 0.75, 0.5, 0.75, 0.625, 0.75, 0.625, 0.875, 0.5, 0.875, 0.625, 0.625, 0.75, 0.625, 0.75, 0.75, 0.625, 0.75, 0.375, 0.75, 0.5, 0.75, 0.5, 0.875, 0.375, 0.875, 0.375, 0.25, 0.5, 0.25, 0.5, 0.375, 0.375, 0.375, 0.375, 0.0, 0.5, 0.0, 0.5, 0.125, 0.375, 0.125, 0.375, 0.5, 0.5, 0.5, 0.5, 0.625, 0.375, 0.625, 0.375, 0.375, 0.5, 0.375, 0.5, 0.5, 0.375, 0.5, 0.375, 0.625, 0.5, 0.625, 0.5, 0.75, 0.375, 0.75, 0.375, 0.125, 0.5, 0.125, 0.5, 0.25, 0.375, 0.25, 0.375, 0.875, 0.5, 0.875, 0.5, 1.0, 0.375, 1.0])
me_cube_008.materials.append(mat_material)
me_cube_008.use_remesh_preserve_volume = False
me_cube_008.use_remesh_preserve_attributes = False
me_cube_008.use_mirror_vertex_groups = False
me_cube_008.update()
me_cube_009 = bpy.data.meshes.new('Cube.009')
me_cube_009.from_pydata([(-0.2124, 0.3022, 0.398), (-0.2124, 0.3022, 2.398), (-0.2124, -0.3912, 0.398), (-0.2124, -0.3912, 2.398), (0.4308, 0.3022, 0.398), (0.4308, 0.3022, 2.398), (0.4308, -0.3912, 0.398), (0.4308, -0.3912, 2.398), (-0.6872, -0.4377, -1.098), (-0.9527, 0.5205, -1.098), (0.1603, -0.4377, -1.098), (0.1603, 0.5331, -1.098), (-0.6872, -0.4377, -1.698), (-0.9527, 0.5205, -1.698), (1.043, -0.4377, -1.698), (1.043, 0.5331, -1.698)], [], [(0, 1, 3, 2), (2, 3, 7, 6), (6, 7, 5, 4), (4, 5, 1, 0), (4, 0, 9, 11), (7, 3, 1, 5), (9, 8, 12, 13), (2, 6, 10, 8), (0, 2, 8, 9), (6, 4, 11, 10), (12, 14, 15, 13), (11, 9, 13, 15), (8, 10, 14, 12), (10, 11, 15, 14)])
_uv = me_cube_009.uv_layers.new(name='UVMap')
_uv.uv.foreach_set('vector', [0.375, 0.0, 0.625, 0.0, 0.625, 0.25, 0.375, 0.25, 0.375, 0.25, 0.625, 0.25, 0.625, 0.5, 0.375, 0.5, 0.375, 0.5, 0.625, 0.5, 0.625, 0.75, 0.375, 0.75, 0.375, 0.75, 0.625, 0.75, 0.625, 1.0, 0.375, 1.0, 0.375, 0.75, 0.375, 1.0, 0.375, 1.0, 0.375, 0.75, 0.625, 0.5, 0.875, 0.5, 0.875, 0.75, 0.625, 0.75, 0.375, 0.0, 0.375, 0.25, 0.375, 0.25, 0.375, 0.0, 0.375, 0.25, 0.375, 0.5, 0.375, 0.5, 0.375, 0.25, 0.375, 0.0, 0.375, 0.25, 0.375, 0.25, 0.375, 0.0, 0.375, 0.5, 0.375, 0.75, 0.375, 0.75, 0.375, 0.5, 0.125, 0.5, 0.375, 0.5, 0.375, 0.75, 0.125, 0.75, 0.375, 0.75, 0.375, 1.0, 0.375, 1.0, 0.375, 0.75, 0.375, 0.25, 0.375, 0.5, 0.375, 0.5, 0.375, 0.25, 0.375, 0.5, 0.375, 0.75, 0.375, 0.75, 0.375, 0.5])
me_cube_009.use_remesh_fix_poles = True
me_cube_009.use_remesh_preserve_attributes = False
me_cube_009.use_mirror_vertex_groups = False
me_cube_009.update()
arm_armature = bpy.data.armatures.new('Armature')  # bones are not reproduced

# ---- objects
ob_cube = bpy.data.objects.new('Cube', me_cube)
ob_light = bpy.data.objects.new('Light', light_light)
ob_camera = bpy.data.objects.new('Camera', cam_camera)
ob_cube_001 = bpy.data.objects.new('Cube.001', me_cube_001)
ob_cube_002 = bpy.data.objects.new('Cube.002', me_cube_002)
ob_cube_003 = bpy.data.objects.new('Cube.003', me_cube_003)
ob_cube_005 = bpy.data.objects.new('Cube.005', me_cube_005)
ob_cube_006 = bpy.data.objects.new('Cube.006', me_cube_006)
ob_cube_004 = bpy.data.objects.new('Cube.004', me_cube_007)
ob_cube_007 = bpy.data.objects.new('Cube.007', me_cube_008)
ob_cube_008 = bpy.data.objects.new('Cube.008', me_cube_009)
ob_armature = bpy.data.objects.new('Armature', arm_armature)

# ---- transforms, parenting, visibility, modifiers, constraints
ob_cube.location = (0.0, 0.0, 3.591)
ob_cube.scale = (0.5169, 1.0, 1.0)
ob_cube.lock_rotations_4d = False
ob_cube.empty_display_type = 'ARROWS'
ob_cube.lineart.crease_threshold = 0.0
ob_light.location = (4.076, 1.005, 5.904)
ob_light.rotation_euler = (0.6503, 0.05522, 1.866)
ob_light.lock_rotations_4d = False
ob_light.empty_display_type = 'ARROWS'
ob_light.color = (0.0, 0.0, 0.0, 0.0)
ob_light.lineart.crease_threshold = 0.0
ob_camera.location = (7.359, -6.926, 4.958)
ob_camera.rotation_euler = (1.109, 0.0, 0.8149)
ob_camera.lock_rotations_4d = False
ob_camera.empty_display_type = 'ARROWS'
ob_camera.color = (0.0, 0.0, 0.0, 0.0)
ob_camera.display_type = 'WIRE'
ob_camera.lineart.crease_threshold = 0.0
ob_cube_001.location = (0.0, 0.0, 0.6188)
ob_cube_001.scale = (0.5984, 2.004, 1.583)
ob_cube_001.lock_rotations_4d = False
ob_cube_001.empty_display_type = 'ARROWS'
ob_cube_001.lineart.crease_threshold = 0.0
ob_cube_002.location = (0.0, 0.0, -1.083)
ob_cube_002.scale = (0.3307, 1.151, 0.5164)
ob_cube_002.lock_rotations_4d = False
ob_cube_002.empty_display_type = 'ARROWS'
ob_cube_002.lineart.crease_threshold = 0.0
ob_cube_003.location = (0.0008178, -0.9813, -2.733)
ob_cube_003.scale = (0.3216, 0.3467, 1.0)
ob_cube_003.lineart.crease_threshold = 0.0
ob_cube_005.location = (-0.0599, -2.848, 2.297)
ob_cube_005.rotation_euler = (-1.557, -2.22e-16, 2.19e-16)
ob_cube_005.scale = (0.3756, 0.6092, 0.7804)
ob_cube_005.lock_rotations_4d = False
ob_cube_005.empty_display_type = 'ARROWS'
ob_cube_005.lineart.crease_threshold = 0.0
ob_cube_006.location = (-0.1224, -5.547, 2.121)
ob_cube_006.rotation_euler = (-1.557, -2.22e-16, 2.19e-16)
ob_cube_006.scale = (0.2006, 0.2772, 1.257)
ob_cube_006.lock_rotations_4d = False
ob_cube_006.empty_display_type = 'ARROWS'
ob_cube_006.lineart.crease_threshold = 0.0
ob_cube_004.location = (-0.1224, 5.392, 2.174)
ob_cube_004.rotation_euler = (1.588, 2.22e-16, 2.259e-16)
ob_cube_004.lock_rotations_4d = False
ob_cube_004.empty_display_type = 'ARROWS'
ob_cube_004.lineart.crease_threshold = 0.0
ob_cube_007.location = (-0.0599, 2.688, 2.276)
ob_cube_007.rotation_euler = (1.588, 2.22e-16, 2.259e-16)
ob_cube_007.scale = (0.3756, 0.6092, 0.7804)
ob_cube_007.lock_rotations_4d = False
ob_cube_007.empty_display_type = 'ARROWS'
ob_cube_007.lineart.crease_threshold = 0.0
ob_cube_008.location = (-0.1084, 1.151, -4.131)
ob_cube_008.lineart.crease_threshold = 0.0
ob_armature.location = (0.03588, 0.009656, -0.5597)
ob_armature.show_in_front = True
ob_armature.lineart.crease_threshold = 0.0

# ---- collection membership
col_collection.objects.link(ob_cube)
col_collection.objects.link(ob_light)
col_collection.objects.link(ob_camera)
col_collection.objects.link(ob_cube_001)
col_collection.objects.link(ob_cube_002)
col_collection.objects.link(ob_cube_003)
col_collection.objects.link(ob_cube_005)
col_collection.objects.link(ob_cube_006)
col_collection.objects.link(ob_cube_004)
col_collection.objects.link(ob_cube_007)
col_collection.objects.link(ob_cube_008)
col_collection.objects.link(ob_armature)

# ---- scene / render settings (as saved in the file)
scene.camera = ob_camera
scene.frame_start = 1; scene.frame_end = 250; scene.frame_set(1)
scene.render.engine = 'BLENDER_EEVEE_NEXT'
scene.cycles.use_denoising = False
scene.cycles.samples = 128
scene.cycles.sampling_pattern = 'TABULATED_SOBOL'
scene.cycles.use_adaptive_sampling = False
scene.cycles.use_light_tree = False
scene.view_settings.view_transform = 'Filmic'
bpy.context.view_layer.update()
